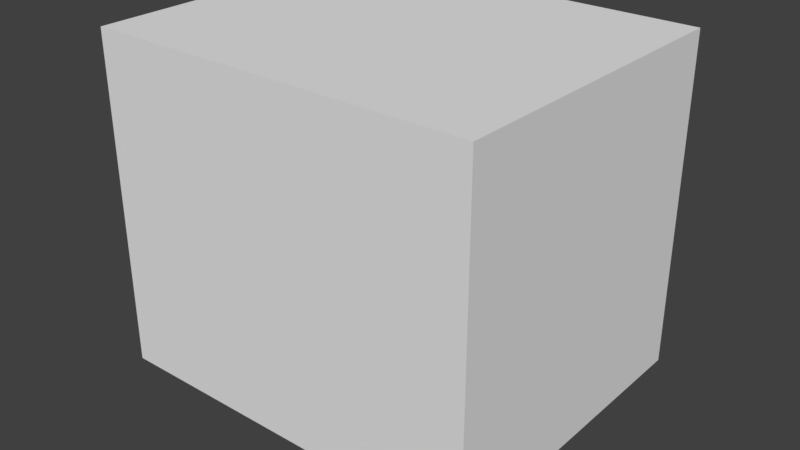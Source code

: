 # Source: StrangeRoom.blend  (saved by Blender 2.79.0; exported with 4.5.12 LTS)
import bpy
from mathutils import Matrix  # noqa: F401  (used for matrix-valued properties, if any)

bpy.ops.wm.read_factory_settings(use_empty=True)
scene = bpy.context.scene
scene.name = 'Scene'

# ---- collections
col_collection_1 = bpy.data.collections.new('Collection 1'); scene.collection.children.link(col_collection_1)

# ---- world
world_world = bpy.data.worlds.new('World'); scene.world = world_world
world_world.color = (0.05088, 0.05088, 0.05088)
world_world.use_sun_shadow = False
world_world.sun_shadow_jitter_overblur = 0.0
world_world.cycles.sampling_method = 'MANUAL'

# ---- meshes
me_cube_006 = bpy.data.meshes.new('Cube.006')
me_cube_006.from_pydata([(-0.1, -0.1, -0.1), (-0.1, -0.1, 0.1), (-0.1, 0.1, -0.1), (-0.1, 0.1, 0.1), (0.1, -0.1, -0.1), (0.1, -0.1, 0.1), (0.1, 0.1, -0.1), (0.1, 0.1, 0.1)], [], [(0, 1, 3, 2), (2, 3, 7, 6), (6, 7, 5, 4), (4, 5, 1, 0), (2, 6, 4, 0), (7, 3, 1, 5)])
me_cube_006.use_remesh_preserve_volume = False
me_cube_006.use_remesh_preserve_attributes = False
me_cube_006.use_mirror_vertex_groups = False
me_cube_006.update()
me_cube_005 = bpy.data.meshes.new('Cube.005')
me_cube_005.from_pydata([(-0.1, -0.1, -0.1), (-0.1, -0.1, 0.1), (-0.1, 0.1, -0.1), (-0.1, 0.1, 0.1), (0.1, -0.1, -0.1), (0.1, -0.1, 0.1), (0.1, 0.1, -0.1), (0.1, 0.1, 0.1)], [], [(0, 1, 3, 2), (2, 3, 7, 6), (6, 7, 5, 4), (4, 5, 1, 0), (2, 6, 4, 0), (7, 3, 1, 5)])
me_cube_005.use_remesh_preserve_volume = False
me_cube_005.use_remesh_preserve_attributes = False
me_cube_005.use_mirror_vertex_groups = False
me_cube_005.update()
me_cube_004 = bpy.data.meshes.new('Cube.004')
me_cube_004.from_pydata([(-2.302, -0.6021, -1.202), (-2.302, -0.6021, 3.602), (-2.302, 4.002, -1.202), (-2.302, 4.002, 3.602), (3.302, -0.6021, -1.202), (3.302, -0.6021, 3.602), (3.302, 4.002, -1.202), (3.302, 4.002, 3.602), (-2.1, -0.4, 0.0), (-2.1, -0.4, 3.4), (-2.1, 3.8, 0.0), (-2.1, 3.8, 3.4), (3.1, -0.4, 0.0), (3.1, -0.4, 3.4), (3.1, 3.8, 0.0), (3.1, 3.8, 3.4)], [], [(0, 1, 3, 2), (2, 3, 7, 6), (6, 7, 5, 4), (4, 5, 1, 0), (2, 6, 4, 0), (7, 3, 1, 5), (8, 10, 11, 9), (10, 14, 15, 11), (14, 12, 13, 15), (12, 8, 9, 13), (10, 8, 12, 14), (15, 13, 9, 11)])
me_cube_004.use_remesh_preserve_volume = False
me_cube_004.use_remesh_preserve_attributes = False
me_cube_004.use_mirror_vertex_groups = False
me_cube_004.update()

# ---- objects
ob_cube_001 = bpy.data.objects.new('Cube.001', me_cube_006)
ob_cube_001_1 = bpy.data.objects.new('.Cube.001', me_cube_005)
ob_cube = bpy.data.objects.new('Cube', me_cube_004)

# ---- transforms, parenting, visibility, modifiers, constraints
ob_cube_001.location = (0.0, 0.0, 0.0)
ob_cube_001.lineart.crease_threshold = 0.0
ob_cube_001_1.location = (1.6, 1.9, -0.5)
ob_cube_001_1.scale = (3.77, 3.77, 12.76)
ob_cube_001_1.lineart.crease_threshold = 0.0
ob_cube.location = (0.0, 0.0, 0.0)
ob_cube.lineart.crease_threshold = 0.0
_m = ob_cube.modifiers.new('Boolean', 'BOOLEAN')
_m.object = ob_cube_001_1
_m.solver = 'FAST'

# ---- collection membership
col_collection_1.objects.link(ob_cube_001)
col_collection_1.objects.link(ob_cube_001_1)
col_collection_1.objects.link(ob_cube)

# ---- scene / render settings (as saved in the file)
scene.frame_start = 1; scene.frame_end = 250; scene.frame_set(3)
scene.render.engine = 'BLENDER_EEVEE_NEXT'
scene.render.resolution_percentage = 50
scene.render.dither_intensity = 0.0
scene.cycles.use_denoising = False
scene.cycles.samples = 128
scene.cycles.sampling_pattern = 'TABULATED_SOBOL'
scene.cycles.use_adaptive_sampling = False
scene.cycles.use_light_tree = False
scene.cycles.blur_glossy = 0.0
scene.cycles.sample_clamp_indirect = 0.0
scene.view_settings.view_transform = 'Standard'
bpy.context.view_layer.update()

# ---- added for rendering (the .blend has no active camera and no usable light): camera, sun
cam_auto = bpy.data.cameras.new('AutoCamera')
cam_auto.lens = 50.0
cam_auto.sensor_width = 36.0
cam_auto.clip_end = 1000.0
ob_auto_camera = bpy.data.objects.new('AutoCamera', cam_auto)
scene.collection.objects.link(ob_auto_camera)
ob_auto_camera.location = (8.85413, -8.32496, 7.59634)
ob_auto_camera.rotation_euler = (1.09748, -7.21219e-08, 0.694738)
scene.camera = ob_auto_camera
light_auto_sun = bpy.data.lights.new('AutoSun', 'SUN')
light_auto_sun.energy = 3.0
light_auto_sun.angle = 0.0523599
ob_auto_sun = bpy.data.objects.new('AutoSun', light_auto_sun)
scene.collection.objects.link(ob_auto_sun)
ob_auto_sun.rotation_euler = (0.872665, 0.174533, 0.523599)
bpy.context.view_layer.update()
